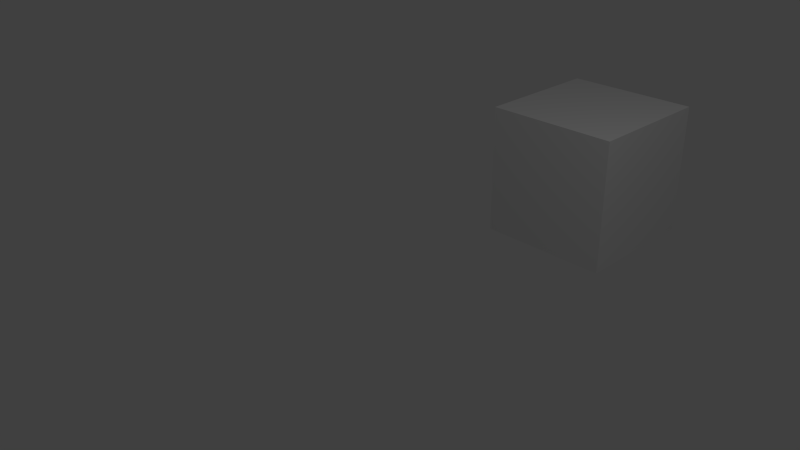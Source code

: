 # Source: host_gui.blend  (saved by Blender 2.76.0; exported with 4.5.12 LTS)
import bpy
from mathutils import Matrix  # noqa: F401  (used for matrix-valued properties, if any)

bpy.ops.wm.read_factory_settings(use_empty=True)
scene = bpy.context.scene
scene.name = 'Scene'

# ---- collections
col_collection_1 = bpy.data.collections.new('Collection 1'); scene.collection.children.link(col_collection_1)

# ---- materials (node trees are filled in below, after node groups)
mat_material = bpy.data.materials.new('Material')
mat_material.alpha_threshold = 0.0
mat_material.use_transparent_shadow = False
mat_material.roughness = 0.5
mat_material.line_color = (0.0, 0.0, 0.0, 1.0)

# ---- material node trees

# ---- world
world_world = bpy.data.worlds.new('World'); scene.world = world_world
world_world.color = (0.05088, 0.05088, 0.05088)
world_world.use_sun_shadow = False
world_world.sun_shadow_jitter_overblur = 0.0
world_world.cycles.sampling_method = 'MANUAL'
world_world.cycles.sample_map_resolution = 256

# ---- cameras
cam_camera = bpy.data.cameras.new('Camera')
cam_camera.clip_end = 100.0
cam_camera.lens = 35.0
cam_camera.sensor_width = 32.0
cam_camera.sensor_height = 18.0
cam_camera.ortho_scale = 7.314
cam_camera.dof.focus_distance = 0.0
cam_camera.dof.aperture_fstop = 128.0

# ---- lights
light_lamp = bpy.data.lights.new('Lamp', 'POINT')
light_lamp.transmission_factor = 0.0
light_lamp.cutoff_distance = 30.0
light_lamp.energy = 100.0
light_lamp.shadow_buffer_clip_start = 1.001
light_lamp.shadow_soft_size = 0.1
light_lamp.shadow_maximum_resolution = 0.006
light_lamp.use_absolute_resolution = True
light_lamp.cycles.use_multiple_importance_sampling = False

# ---- meshes
me_cube = bpy.data.meshes.new('Cube')
me_cube.from_pydata([(1.0, 1.0, -1.0), (1.0, -1.0, -1.0), (-1.0, -1.0, -1.0), (-1.0, 1.0, -1.0), (1.0, 1.0, 1.0), (1.0, -1.0, 1.0), (-1.0, -1.0, 1.0), (-1.0, 1.0, 1.0)], [], [(0, 1, 2, 3), (4, 7, 6, 5), (0, 4, 5, 1), (1, 5, 6, 2), (2, 6, 7, 3), (4, 0, 3, 7)])
me_cube.materials.append(mat_material)
me_cube.use_remesh_preserve_volume = False
me_cube.use_remesh_preserve_attributes = False
me_cube.use_mirror_vertex_groups = False
me_cube.update()

# ---- objects
ob_cube = bpy.data.objects.new('Cube', me_cube)
ob_lamp = bpy.data.objects.new('Lamp', light_lamp)
ob_camera = bpy.data.objects.new('Camera', cam_camera)

# ---- transforms, parenting, visibility, modifiers, constraints
ob_cube.location = (0.465, 3.908, 0.1511)
ob_cube.lock_rotations_4d = False
ob_cube.empty_display_type = 'ARROWS'
ob_cube.lineart.crease_threshold = 0.0
ob_lamp.location = (4.076, 1.005, 5.904)
ob_lamp.rotation_euler = (0.6503, 0.05522, 1.866)
ob_lamp.lock_rotations_4d = False
ob_lamp.empty_display_type = 'ARROWS'
ob_lamp.color = (0.0, 0.0, 0.0, 0.0)
ob_lamp.lineart.crease_threshold = 0.0
ob_camera.location = (7.481, -6.508, 5.344)
ob_camera.rotation_euler = (1.109, 0.01082, 0.8149)
ob_camera.lock_rotations_4d = False
ob_camera.empty_display_type = 'ARROWS'
ob_camera.color = (0.0, 0.0, 0.0, 0.0)
ob_camera.display_type = 'WIRE'
ob_camera.lineart.crease_threshold = 0.0

# ---- collection membership
col_collection_1.objects.link(ob_cube)
col_collection_1.objects.link(ob_lamp)
col_collection_1.objects.link(ob_camera)

# ---- scene / render settings (as saved in the file)
scene.camera = ob_camera
scene.frame_start = 1; scene.frame_end = 250; scene.frame_set(104)
scene.render.engine = 'BLENDER_EEVEE_NEXT'
scene.render.resolution_percentage = 50
scene.render.dither_intensity = 0.0
scene.cycles.use_denoising = False
scene.cycles.samples = 10
scene.cycles.sampling_pattern = 'TABULATED_SOBOL'
scene.cycles.light_sampling_threshold = 0.0
scene.cycles.use_adaptive_sampling = False
scene.cycles.use_light_tree = False
scene.cycles.blur_glossy = 0.0
scene.cycles.pixel_filter_type = 'GAUSSIAN'
scene.cycles.sample_clamp_indirect = 0.0
scene.view_settings.view_transform = 'Standard'
bpy.context.view_layer.update()
